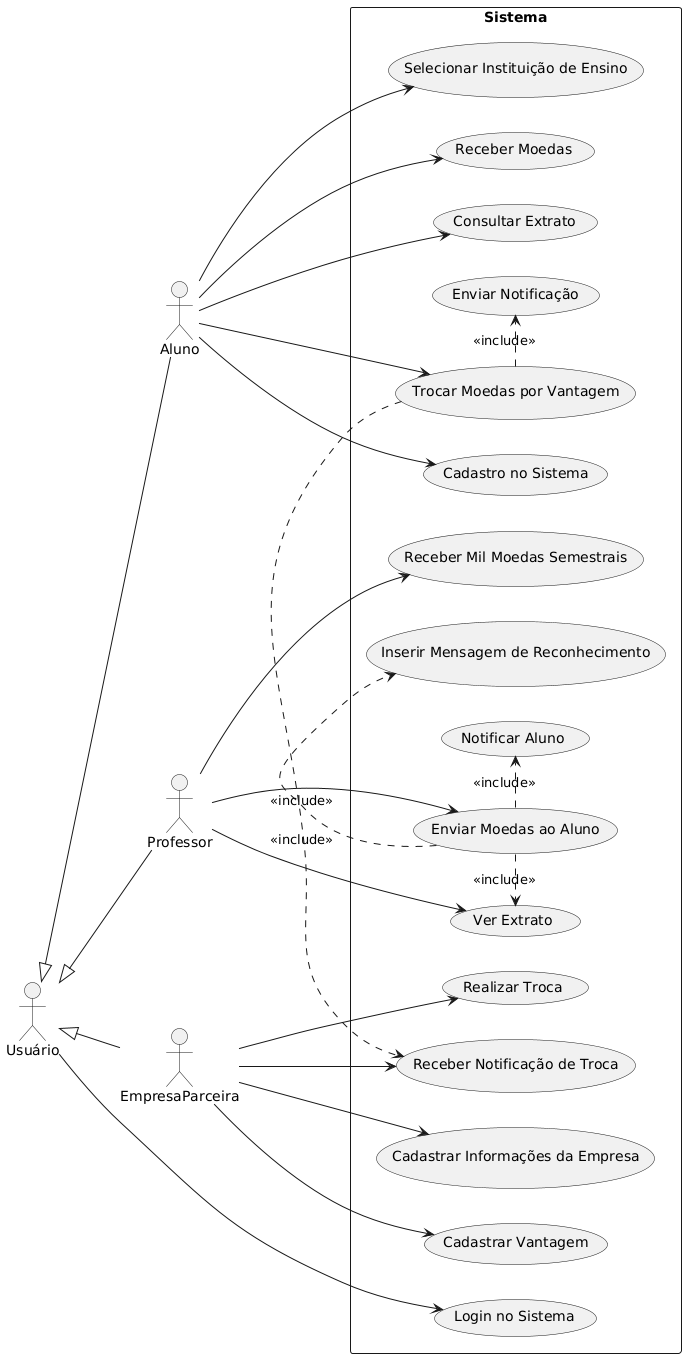

The diagram above was rendered by PlantUML. Its source (embedded in the PNG):
@startuml
left to right direction
actor Usuário
actor Aluno
actor Professor
actor EmpresaParceira

Usuário <|-- Aluno
Usuário <|-- Professor
Usuário <|-- EmpresaParceira

rectangle "Sistema" {
  Aluno --> (Cadastro no Sistema)
  Aluno --> (Selecionar Instituição de Ensino)
  Aluno --> (Receber Moedas)
  Aluno --> (Consultar Extrato)
  Aluno --> (Trocar Moedas por Vantagem)

  Professor --> (Enviar Moedas ao Aluno)
  Professor --> (Ver Extrato)
  Professor --> (Receber Mil Moedas Semestrais)

  EmpresaParceira --> (Cadastrar Informações da Empresa)
  EmpresaParceira --> (Cadastrar Vantagem)
  EmpresaParceira --> (Receber Notificação de Troca)
  EmpresaParceira --> (Realizar Troca)

  (Usuário) --> (Login no Sistema)

  (Enviar Moedas ao Aluno) .> (Ver Extrato) : <<include>>
  (Enviar Moedas ao Aluno) .> (Inserir Mensagem de Reconhecimento) : <<include>>
  (Enviar Moedas ao Aluno) .> (Notificar Aluno) : <<include>>

  (Trocar Moedas por Vantagem) .> (Receber Notificação de Troca) : <<include>>
  (Trocar Moedas por Vantagem) .> (Enviar Notificação) : <<include>>
}
@enduml